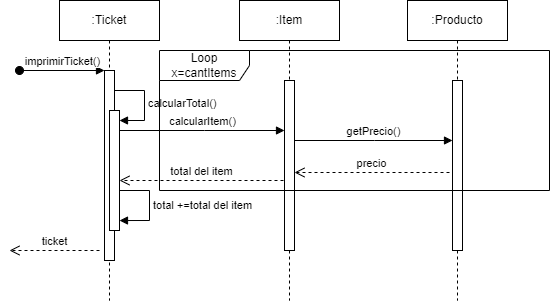

The diagram above was exported from draw.io. Its source (the exported page's mxGraphModel, read from the mxfile embedded in the PNG):
<mxGraphModel dx="1970" dy="446" grid="1" gridSize="10" guides="1" tooltips="1" connect="1" arrows="1" fold="1" page="1" pageScale="1" pageWidth="850" pageHeight="1100" math="0" shadow="0">
  <root>
    <mxCell id="0" />
    <mxCell id="1" parent="0" />
    <mxCell id="aM9ryv3xv72pqoxQDRHE-1" value=":Ticket" style="shape=umlLifeline;perimeter=lifelinePerimeter;whiteSpace=wrap;html=1;container=0;dropTarget=0;collapsible=0;recursiveResize=0;outlineConnect=0;portConstraint=eastwest;newEdgeStyle={&quot;edgeStyle&quot;:&quot;elbowEdgeStyle&quot;,&quot;elbow&quot;:&quot;vertical&quot;,&quot;curved&quot;:0,&quot;rounded&quot;:0};" parent="1" vertex="1">
      <mxGeometry x="10" y="40" width="100" height="300" as="geometry" />
    </mxCell>
    <mxCell id="aM9ryv3xv72pqoxQDRHE-2" value="" style="html=1;points=[];perimeter=orthogonalPerimeter;outlineConnect=0;targetShapes=umlLifeline;portConstraint=eastwest;newEdgeStyle={&quot;edgeStyle&quot;:&quot;elbowEdgeStyle&quot;,&quot;elbow&quot;:&quot;vertical&quot;,&quot;curved&quot;:0,&quot;rounded&quot;:0};" parent="aM9ryv3xv72pqoxQDRHE-1" vertex="1">
      <mxGeometry x="45" y="70" width="10" height="190" as="geometry" />
    </mxCell>
    <mxCell id="aM9ryv3xv72pqoxQDRHE-3" value="imprimirTicket()" style="html=1;verticalAlign=bottom;startArrow=oval;endArrow=block;startSize=8;edgeStyle=elbowEdgeStyle;elbow=vertical;curved=0;rounded=0;" parent="aM9ryv3xv72pqoxQDRHE-1" target="aM9ryv3xv72pqoxQDRHE-2" edge="1">
      <mxGeometry relative="1" as="geometry">
        <mxPoint x="-40" y="70" as="sourcePoint" />
      </mxGeometry>
    </mxCell>
    <mxCell id="dZXIWI405Cnp3bDLxv9C-15" value="calcularTotal()" style="html=1;align=left;spacingLeft=2;endArrow=block;rounded=0;edgeStyle=orthogonalEdgeStyle;curved=0;rounded=0;" edge="1" target="dZXIWI405Cnp3bDLxv9C-14" parent="aM9ryv3xv72pqoxQDRHE-1">
      <mxGeometry relative="1" as="geometry">
        <mxPoint x="55" y="90" as="sourcePoint" />
        <Array as="points">
          <mxPoint x="85" y="120" />
        </Array>
      </mxGeometry>
    </mxCell>
    <mxCell id="dZXIWI405Cnp3bDLxv9C-14" value="" style="html=1;points=[[0,0,0,0,5],[0,1,0,0,-5],[1,0,0,0,5],[1,1,0,0,-5]];perimeter=orthogonalPerimeter;outlineConnect=0;targetShapes=umlLifeline;portConstraint=eastwest;newEdgeStyle={&quot;curved&quot;:0,&quot;rounded&quot;:0};" vertex="1" parent="aM9ryv3xv72pqoxQDRHE-1">
      <mxGeometry x="50" y="110" width="10" height="120" as="geometry" />
    </mxCell>
    <mxCell id="aM9ryv3xv72pqoxQDRHE-5" value=":Item" style="shape=umlLifeline;perimeter=lifelinePerimeter;whiteSpace=wrap;html=1;container=0;dropTarget=0;collapsible=0;recursiveResize=0;outlineConnect=0;portConstraint=eastwest;newEdgeStyle={&quot;edgeStyle&quot;:&quot;elbowEdgeStyle&quot;,&quot;elbow&quot;:&quot;vertical&quot;,&quot;curved&quot;:0,&quot;rounded&quot;:0};" parent="1" vertex="1">
      <mxGeometry x="190" y="40" width="100" height="300" as="geometry" />
    </mxCell>
    <mxCell id="aM9ryv3xv72pqoxQDRHE-6" value="" style="html=1;points=[];perimeter=orthogonalPerimeter;outlineConnect=0;targetShapes=umlLifeline;portConstraint=eastwest;newEdgeStyle={&quot;edgeStyle&quot;:&quot;elbowEdgeStyle&quot;,&quot;elbow&quot;:&quot;vertical&quot;,&quot;curved&quot;:0,&quot;rounded&quot;:0};" parent="aM9ryv3xv72pqoxQDRHE-5" vertex="1">
      <mxGeometry x="45" y="80" width="10" height="170" as="geometry" />
    </mxCell>
    <mxCell id="aM9ryv3xv72pqoxQDRHE-8" value="ticket" style="html=1;verticalAlign=bottom;endArrow=open;dashed=1;endSize=8;edgeStyle=elbowEdgeStyle;elbow=vertical;curved=0;rounded=0;" parent="1" edge="1">
      <mxGeometry relative="1" as="geometry">
        <mxPoint x="-40" y="290" as="targetPoint" />
        <Array as="points">
          <mxPoint x="-25" y="290" />
        </Array>
        <mxPoint x="50" y="290" as="sourcePoint" />
      </mxGeometry>
    </mxCell>
    <mxCell id="dZXIWI405Cnp3bDLxv9C-1" value=":Producto" style="shape=umlLifeline;perimeter=lifelinePerimeter;whiteSpace=wrap;html=1;container=0;dropTarget=0;collapsible=0;recursiveResize=0;outlineConnect=0;portConstraint=eastwest;newEdgeStyle={&quot;edgeStyle&quot;:&quot;elbowEdgeStyle&quot;,&quot;elbow&quot;:&quot;vertical&quot;,&quot;curved&quot;:0,&quot;rounded&quot;:0};" vertex="1" parent="1">
      <mxGeometry x="358" y="40" width="100" height="300" as="geometry" />
    </mxCell>
    <mxCell id="dZXIWI405Cnp3bDLxv9C-2" value="" style="html=1;points=[];perimeter=orthogonalPerimeter;outlineConnect=0;targetShapes=umlLifeline;portConstraint=eastwest;newEdgeStyle={&quot;edgeStyle&quot;:&quot;elbowEdgeStyle&quot;,&quot;elbow&quot;:&quot;vertical&quot;,&quot;curved&quot;:0,&quot;rounded&quot;:0};" vertex="1" parent="dZXIWI405Cnp3bDLxv9C-1">
      <mxGeometry x="45" y="80" width="10" height="170" as="geometry" />
    </mxCell>
    <mxCell id="dZXIWI405Cnp3bDLxv9C-8" value="calcularItem()" style="html=1;verticalAlign=bottom;endArrow=block;edgeStyle=elbowEdgeStyle;elbow=vertical;curved=0;rounded=0;" edge="1" parent="1" target="aM9ryv3xv72pqoxQDRHE-6">
      <mxGeometry relative="1" as="geometry">
        <mxPoint x="70" y="170" as="sourcePoint" />
        <Array as="points">
          <mxPoint x="155" y="170" />
        </Array>
        <mxPoint x="230" y="170" as="targetPoint" />
      </mxGeometry>
    </mxCell>
    <mxCell id="dZXIWI405Cnp3bDLxv9C-9" value="Loop&lt;br&gt;x=cantItems" style="shape=umlFrame;whiteSpace=wrap;html=1;pointerEvents=0;width=90;height=30;" vertex="1" parent="1">
      <mxGeometry x="110" y="90" width="390" height="140" as="geometry" />
    </mxCell>
    <mxCell id="dZXIWI405Cnp3bDLxv9C-18" value="getPrecio()" style="html=1;verticalAlign=bottom;endArrow=block;edgeStyle=elbowEdgeStyle;elbow=vertical;curved=0;rounded=0;" edge="1" parent="1" source="aM9ryv3xv72pqoxQDRHE-6" target="dZXIWI405Cnp3bDLxv9C-2">
      <mxGeometry relative="1" as="geometry">
        <mxPoint x="270" y="180" as="sourcePoint" />
        <Array as="points">
          <mxPoint x="325" y="180" />
        </Array>
        <mxPoint x="370" y="180" as="targetPoint" />
      </mxGeometry>
    </mxCell>
    <mxCell id="dZXIWI405Cnp3bDLxv9C-19" value="precio" style="html=1;verticalAlign=bottom;endArrow=open;dashed=1;endSize=8;edgeStyle=elbowEdgeStyle;elbow=horizontal;curved=0;rounded=0;" edge="1" parent="1">
      <mxGeometry relative="1" as="geometry">
        <mxPoint x="245" y="212" as="targetPoint" />
        <Array as="points">
          <mxPoint x="325" y="212" />
        </Array>
        <mxPoint x="400" y="212" as="sourcePoint" />
      </mxGeometry>
    </mxCell>
    <mxCell id="dZXIWI405Cnp3bDLxv9C-24" value="total del item" style="html=1;verticalAlign=bottom;endArrow=open;dashed=1;endSize=8;edgeStyle=elbowEdgeStyle;elbow=vertical;curved=0;rounded=0;" edge="1" parent="1">
      <mxGeometry relative="1" as="geometry">
        <mxPoint x="70" y="220" as="targetPoint" />
        <Array as="points">
          <mxPoint x="159" y="220" />
        </Array>
        <mxPoint x="234" y="220" as="sourcePoint" />
      </mxGeometry>
    </mxCell>
    <mxCell id="dZXIWI405Cnp3bDLxv9C-28" value="total +=total del item" style="html=1;align=left;spacingLeft=2;endArrow=block;rounded=0;edgeStyle=orthogonalEdgeStyle;curved=0;rounded=0;entryX=1;entryY=0.917;entryDx=0;entryDy=0;entryPerimeter=0;" edge="1" parent="1" target="dZXIWI405Cnp3bDLxv9C-14">
      <mxGeometry relative="1" as="geometry">
        <mxPoint x="70" y="230" as="sourcePoint" />
        <Array as="points">
          <mxPoint x="100" y="230" />
          <mxPoint x="100" y="260" />
        </Array>
        <mxPoint x="75" y="260" as="targetPoint" />
      </mxGeometry>
    </mxCell>
  </root>
</mxGraphModel>